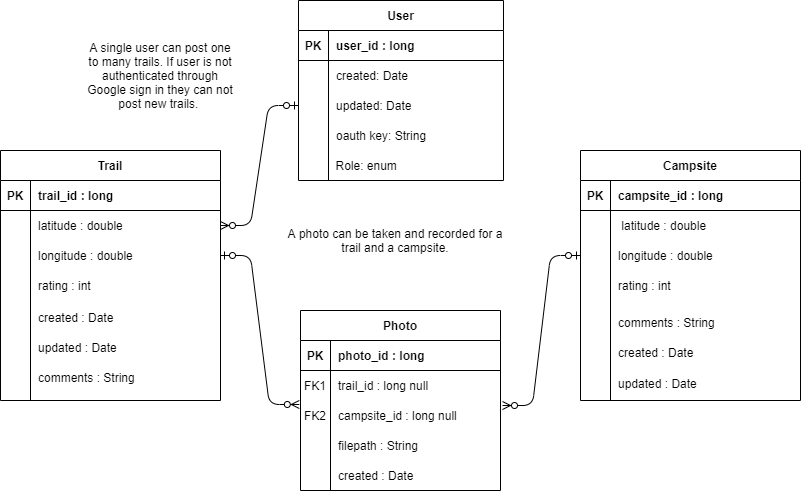

The diagram above was exported from draw.io. Its source (the exported page's mxGraphModel, read from the mxfile embedded in the PNG):
<mxGraphModel dx="868" dy="401" grid="1" gridSize="10" guides="1" tooltips="1" connect="1" arrows="1" fold="1" page="1" pageScale="1" pageWidth="850" pageHeight="1100" math="0" shadow="0">
  <root>
    <mxCell id="0" />
    <mxCell id="1" parent="0" />
    <mxCell id="2" value="" style="edgeStyle=entityRelationEdgeStyle;fontSize=12;html=1;endArrow=ERzeroToMany;startArrow=ERzeroToOne;entryX=-0.006;entryY=0.133;entryDx=0;entryDy=0;entryPerimeter=0;endFill=1;startFill=1;exitX=1;exitY=0.5;exitDx=0;exitDy=0;" edge="1" source="12" target="46" parent="1">
      <mxGeometry width="100" height="100" relative="1" as="geometry">
        <mxPoint x="240" y="160" as="sourcePoint" />
        <mxPoint x="340" y="60" as="targetPoint" />
      </mxGeometry>
    </mxCell>
    <mxCell id="3" value="A photo can be taken and recorded for a trail and a campsite." style="text;html=1;strokeColor=none;fillColor=none;align=center;verticalAlign=middle;whiteSpace=wrap;rounded=0;" vertex="1" parent="1">
      <mxGeometry x="310" y="280" width="220" height="100" as="geometry" />
    </mxCell>
    <mxCell id="4" value="created : Date" style="shape=partialRectangle;connectable=0;fillColor=none;top=0;left=0;bottom=0;right=0;align=left;spacingLeft=6;overflow=hidden;" vertex="1" parent="1">
      <mxGeometry x="635" y="427" width="190" height="30" as="geometry" />
    </mxCell>
    <mxCell id="5" value="Trail" style="shape=table;startSize=30;container=1;collapsible=1;childLayout=tableLayout;fixedRows=1;rowLines=0;fontStyle=1;align=center;resizeLast=1;" vertex="1" parent="1">
      <mxGeometry x="25" y="240" width="220" height="250" as="geometry" />
    </mxCell>
    <mxCell id="6" value="" style="shape=partialRectangle;collapsible=0;dropTarget=0;pointerEvents=0;fillColor=none;top=0;left=0;bottom=1;right=0;points=[[0,0.5],[1,0.5]];portConstraint=eastwest;" vertex="1" parent="5">
      <mxGeometry y="30" width="220" height="30" as="geometry" />
    </mxCell>
    <mxCell id="7" value="PK" style="shape=partialRectangle;connectable=0;fillColor=none;top=0;left=0;bottom=0;right=0;fontStyle=1;overflow=hidden;" vertex="1" parent="6">
      <mxGeometry width="30" height="30" as="geometry" />
    </mxCell>
    <mxCell id="8" value="trail_id : long" style="shape=partialRectangle;connectable=0;fillColor=none;top=0;left=0;bottom=0;right=0;align=left;spacingLeft=6;fontStyle=1;overflow=hidden;" vertex="1" parent="6">
      <mxGeometry x="30" width="190" height="30" as="geometry" />
    </mxCell>
    <mxCell id="9" value="" style="shape=partialRectangle;collapsible=0;dropTarget=0;pointerEvents=0;fillColor=none;top=0;left=0;bottom=0;right=0;points=[[0,0.5],[1,0.5]];portConstraint=eastwest;" vertex="1" parent="5">
      <mxGeometry y="60" width="220" height="30" as="geometry" />
    </mxCell>
    <mxCell id="10" value="" style="shape=partialRectangle;connectable=0;fillColor=none;top=0;left=0;bottom=0;right=0;editable=1;overflow=hidden;" vertex="1" parent="9">
      <mxGeometry width="30" height="30" as="geometry" />
    </mxCell>
    <mxCell id="11" value="latitude : double" style="shape=partialRectangle;connectable=0;fillColor=none;top=0;left=0;bottom=0;right=0;align=left;spacingLeft=6;overflow=hidden;" vertex="1" parent="9">
      <mxGeometry x="30" width="190" height="30" as="geometry" />
    </mxCell>
    <mxCell id="12" value="" style="shape=partialRectangle;collapsible=0;dropTarget=0;pointerEvents=0;fillColor=none;top=0;left=0;bottom=0;right=0;points=[[0,0.5],[1,0.5]];portConstraint=eastwest;" vertex="1" parent="5">
      <mxGeometry y="90" width="220" height="30" as="geometry" />
    </mxCell>
    <mxCell id="13" value="" style="shape=partialRectangle;connectable=0;fillColor=none;top=0;left=0;bottom=0;right=0;editable=1;overflow=hidden;" vertex="1" parent="12">
      <mxGeometry width="30" height="30" as="geometry" />
    </mxCell>
    <mxCell id="14" value="longitude : double" style="shape=partialRectangle;connectable=0;fillColor=none;top=0;left=0;bottom=0;right=0;align=left;spacingLeft=6;overflow=hidden;" vertex="1" parent="12">
      <mxGeometry x="30" width="190" height="30" as="geometry" />
    </mxCell>
    <mxCell id="15" value="" style="shape=partialRectangle;collapsible=0;dropTarget=0;pointerEvents=0;fillColor=none;top=0;left=0;bottom=0;right=0;points=[[0,0.5],[1,0.5]];portConstraint=eastwest;" vertex="1" parent="5">
      <mxGeometry y="120" width="220" height="30" as="geometry" />
    </mxCell>
    <mxCell id="16" value="" style="shape=partialRectangle;connectable=0;fillColor=none;top=0;left=0;bottom=0;right=0;editable=1;overflow=hidden;" vertex="1" parent="15">
      <mxGeometry width="30" height="30" as="geometry" />
    </mxCell>
    <mxCell id="17" value="rating : int" style="shape=partialRectangle;connectable=0;fillColor=none;top=0;left=0;bottom=0;right=0;align=left;spacingLeft=6;overflow=hidden;" vertex="1" parent="15">
      <mxGeometry x="30" width="190" height="30" as="geometry" />
    </mxCell>
    <mxCell id="18" value="updated : Date" style="shape=partialRectangle;connectable=0;fillColor=none;top=0;left=0;bottom=0;right=0;align=left;spacingLeft=6;overflow=hidden;" vertex="1" parent="1">
      <mxGeometry x="635" y="458" width="190" height="30" as="geometry" />
    </mxCell>
    <mxCell id="19" value="created : Date" style="shape=partialRectangle;connectable=0;fillColor=none;top=0;left=0;bottom=0;right=0;align=left;spacingLeft=6;overflow=hidden;" vertex="1" parent="1">
      <mxGeometry x="55" y="392" width="190" height="30" as="geometry" />
    </mxCell>
    <mxCell id="20" value="updated : Date" style="shape=partialRectangle;connectable=0;fillColor=none;top=0;left=0;bottom=0;right=0;align=left;spacingLeft=6;overflow=hidden;" vertex="1" parent="1">
      <mxGeometry x="55" y="422" width="190" height="30" as="geometry" />
    </mxCell>
    <mxCell id="21" value="User" style="shape=table;startSize=30;container=1;collapsible=1;childLayout=tableLayout;fixedRows=1;rowLines=0;fontStyle=1;align=center;resizeLast=1;" vertex="1" parent="1">
      <mxGeometry x="323" y="90" width="205" height="180" as="geometry" />
    </mxCell>
    <mxCell id="22" value="" style="shape=partialRectangle;collapsible=0;dropTarget=0;pointerEvents=0;fillColor=none;top=0;left=0;bottom=1;right=0;points=[[0,0.5],[1,0.5]];portConstraint=eastwest;" vertex="1" parent="21">
      <mxGeometry y="30" width="205" height="30" as="geometry" />
    </mxCell>
    <mxCell id="23" value="PK" style="shape=partialRectangle;connectable=0;fillColor=none;top=0;left=0;bottom=0;right=0;fontStyle=1;overflow=hidden;" vertex="1" parent="22">
      <mxGeometry width="30" height="30" as="geometry" />
    </mxCell>
    <mxCell id="24" value="user_id : long" style="shape=partialRectangle;connectable=0;fillColor=none;top=0;left=0;bottom=0;right=0;align=left;spacingLeft=6;fontStyle=1;overflow=hidden;" vertex="1" parent="22">
      <mxGeometry x="30" width="175" height="30" as="geometry" />
    </mxCell>
    <mxCell id="25" value="" style="shape=partialRectangle;collapsible=0;dropTarget=0;pointerEvents=0;fillColor=none;top=0;left=0;bottom=0;right=0;points=[[0,0.5],[1,0.5]];portConstraint=eastwest;" vertex="1" parent="21">
      <mxGeometry y="60" width="205" height="30" as="geometry" />
    </mxCell>
    <mxCell id="26" value="" style="shape=partialRectangle;connectable=0;fillColor=none;top=0;left=0;bottom=0;right=0;editable=1;overflow=hidden;" vertex="1" parent="25">
      <mxGeometry width="30" height="30" as="geometry" />
    </mxCell>
    <mxCell id="27" value="created: Date" style="shape=partialRectangle;connectable=0;fillColor=none;top=0;left=0;bottom=0;right=0;align=left;spacingLeft=6;overflow=hidden;" vertex="1" parent="25">
      <mxGeometry x="30" width="175" height="30" as="geometry" />
    </mxCell>
    <mxCell id="28" value="" style="shape=partialRectangle;collapsible=0;dropTarget=0;pointerEvents=0;fillColor=none;top=0;left=0;bottom=0;right=0;points=[[0,0.5],[1,0.5]];portConstraint=eastwest;" vertex="1" parent="21">
      <mxGeometry y="90" width="205" height="30" as="geometry" />
    </mxCell>
    <mxCell id="29" value="" style="shape=partialRectangle;connectable=0;fillColor=none;top=0;left=0;bottom=0;right=0;editable=1;overflow=hidden;" vertex="1" parent="28">
      <mxGeometry width="30" height="30" as="geometry" />
    </mxCell>
    <mxCell id="30" value="updated: Date" style="shape=partialRectangle;connectable=0;fillColor=none;top=0;left=0;bottom=0;right=0;align=left;spacingLeft=6;overflow=hidden;" vertex="1" parent="28">
      <mxGeometry x="30" width="175" height="30" as="geometry" />
    </mxCell>
    <mxCell id="31" value="" style="shape=partialRectangle;collapsible=0;dropTarget=0;pointerEvents=0;fillColor=none;top=0;left=0;bottom=0;right=0;points=[[0,0.5],[1,0.5]];portConstraint=eastwest;" vertex="1" parent="21">
      <mxGeometry y="120" width="205" height="30" as="geometry" />
    </mxCell>
    <mxCell id="32" value="" style="shape=partialRectangle;connectable=0;fillColor=none;top=0;left=0;bottom=0;right=0;editable=1;overflow=hidden;" vertex="1" parent="31">
      <mxGeometry width="30" height="30" as="geometry" />
    </mxCell>
    <mxCell id="33" value="oauth key: String" style="shape=partialRectangle;connectable=0;fillColor=none;top=0;left=0;bottom=0;right=0;align=left;spacingLeft=6;overflow=hidden;" vertex="1" parent="31">
      <mxGeometry x="30" width="175" height="30" as="geometry" />
    </mxCell>
    <mxCell id="34" value="created : Date" style="shape=partialRectangle;connectable=0;fillColor=none;top=0;left=0;bottom=0;right=0;align=left;spacingLeft=6;overflow=hidden;" vertex="1" parent="1">
      <mxGeometry x="355" y="550" width="170" height="30" as="geometry" />
    </mxCell>
    <mxCell id="35" value="" style="shape=partialRectangle;connectable=0;fillColor=none;top=0;left=0;bottom=0;right=0;align=left;spacingLeft=6;overflow=hidden;" vertex="1" parent="1">
      <mxGeometry x="360" y="430" width="150" height="30" as="geometry" />
    </mxCell>
    <mxCell id="36" value="" style="edgeStyle=entityRelationEdgeStyle;fontSize=12;html=1;endArrow=ERzeroToOne;startArrow=ERzeroToMany;entryX=0;entryY=0.5;entryDx=0;entryDy=0;endFill=1;startFill=1;exitX=1.01;exitY=0.167;exitDx=0;exitDy=0;exitPerimeter=0;" edge="1" source="46" target="60" parent="1">
      <mxGeometry width="100" height="100" relative="1" as="geometry">
        <mxPoint x="530" y="385" as="sourcePoint" />
        <mxPoint x="790" y="280" as="targetPoint" />
      </mxGeometry>
    </mxCell>
    <mxCell id="37" value="comments : String" style="shape=partialRectangle;connectable=0;fillColor=none;top=0;left=0;bottom=0;right=0;align=left;spacingLeft=6;overflow=hidden;" vertex="1" parent="1">
      <mxGeometry x="635" y="397" width="190" height="30" as="geometry" />
    </mxCell>
    <mxCell id="38" value="comments : String" style="shape=partialRectangle;connectable=0;fillColor=none;top=0;left=0;bottom=0;right=0;align=left;spacingLeft=6;overflow=hidden;" vertex="1" parent="1">
      <mxGeometry x="55" y="452" width="190" height="30" as="geometry" />
    </mxCell>
    <mxCell id="39" value="Photo" style="shape=table;startSize=30;container=1;collapsible=1;childLayout=tableLayout;fixedRows=1;rowLines=0;fontStyle=1;align=center;resizeLast=1;" vertex="1" parent="1">
      <mxGeometry x="325" y="400" width="200" height="180" as="geometry" />
    </mxCell>
    <mxCell id="40" value="" style="shape=partialRectangle;collapsible=0;dropTarget=0;pointerEvents=0;fillColor=none;top=0;left=0;bottom=1;right=0;points=[[0,0.5],[1,0.5]];portConstraint=eastwest;" vertex="1" parent="39">
      <mxGeometry y="30" width="200" height="30" as="geometry" />
    </mxCell>
    <mxCell id="41" value="PK" style="shape=partialRectangle;connectable=0;fillColor=none;top=0;left=0;bottom=0;right=0;fontStyle=1;overflow=hidden;" vertex="1" parent="40">
      <mxGeometry width="30" height="30" as="geometry" />
    </mxCell>
    <mxCell id="42" value="photo_id : long" style="shape=partialRectangle;connectable=0;fillColor=none;top=0;left=0;bottom=0;right=0;align=left;spacingLeft=6;fontStyle=1;overflow=hidden;" vertex="1" parent="40">
      <mxGeometry x="30" width="170" height="30" as="geometry" />
    </mxCell>
    <mxCell id="43" value="" style="shape=partialRectangle;collapsible=0;dropTarget=0;pointerEvents=0;fillColor=none;top=0;left=0;bottom=0;right=0;points=[[0,0.5],[1,0.5]];portConstraint=eastwest;" vertex="1" parent="39">
      <mxGeometry y="60" width="200" height="30" as="geometry" />
    </mxCell>
    <mxCell id="44" value="FK1" style="shape=partialRectangle;connectable=0;fillColor=none;top=0;left=0;bottom=0;right=0;editable=1;overflow=hidden;" vertex="1" parent="43">
      <mxGeometry width="30" height="30" as="geometry" />
    </mxCell>
    <mxCell id="45" value="trail_id : long null" style="shape=partialRectangle;connectable=0;fillColor=none;top=0;left=0;bottom=0;right=0;align=left;spacingLeft=6;overflow=hidden;" vertex="1" parent="43">
      <mxGeometry x="30" width="170" height="30" as="geometry" />
    </mxCell>
    <mxCell id="46" value="" style="shape=partialRectangle;collapsible=0;dropTarget=0;pointerEvents=0;fillColor=none;top=0;left=0;bottom=0;right=0;points=[[0,0.5],[1,0.5]];portConstraint=eastwest;" vertex="1" parent="39">
      <mxGeometry y="90" width="200" height="30" as="geometry" />
    </mxCell>
    <mxCell id="47" value="FK2" style="shape=partialRectangle;connectable=0;fillColor=none;top=0;left=0;bottom=0;right=0;editable=1;overflow=hidden;" vertex="1" parent="46">
      <mxGeometry width="30" height="30" as="geometry" />
    </mxCell>
    <mxCell id="48" value="campsite_id : long null" style="shape=partialRectangle;connectable=0;fillColor=none;top=0;left=0;bottom=0;right=0;align=left;spacingLeft=6;overflow=hidden;" vertex="1" parent="46">
      <mxGeometry x="30" width="170" height="30" as="geometry" />
    </mxCell>
    <mxCell id="49" value="" style="shape=partialRectangle;collapsible=0;dropTarget=0;pointerEvents=0;fillColor=none;top=0;left=0;bottom=0;right=0;points=[[0,0.5],[1,0.5]];portConstraint=eastwest;" vertex="1" parent="39">
      <mxGeometry y="120" width="200" height="30" as="geometry" />
    </mxCell>
    <mxCell id="50" value="" style="shape=partialRectangle;connectable=0;fillColor=none;top=0;left=0;bottom=0;right=0;editable=1;overflow=hidden;" vertex="1" parent="49">
      <mxGeometry width="30" height="30" as="geometry" />
    </mxCell>
    <mxCell id="51" value="filepath : String" style="shape=partialRectangle;connectable=0;fillColor=none;top=0;left=0;bottom=0;right=0;align=left;spacingLeft=6;overflow=hidden;" vertex="1" parent="49">
      <mxGeometry x="30" width="170" height="30" as="geometry" />
    </mxCell>
    <mxCell id="52" value="" style="edgeStyle=entityRelationEdgeStyle;fontSize=12;html=1;endArrow=ERzeroToOne;endFill=1;startArrow=ERzeroToMany;entryX=0;entryY=0.5;entryDx=0;entryDy=0;exitX=1;exitY=0.5;exitDx=0;exitDy=0;" edge="1" source="9" target="28" parent="1">
      <mxGeometry width="100" height="100" relative="1" as="geometry">
        <mxPoint x="235" y="300" as="sourcePoint" />
        <mxPoint x="335" y="200" as="targetPoint" />
      </mxGeometry>
    </mxCell>
    <mxCell id="53" value="Campsite" style="shape=table;startSize=30;container=1;collapsible=1;childLayout=tableLayout;fixedRows=1;rowLines=0;fontStyle=1;align=center;resizeLast=1;" vertex="1" parent="1">
      <mxGeometry x="605" y="240" width="220" height="250" as="geometry" />
    </mxCell>
    <mxCell id="54" value="" style="shape=partialRectangle;collapsible=0;dropTarget=0;pointerEvents=0;fillColor=none;top=0;left=0;bottom=1;right=0;points=[[0,0.5],[1,0.5]];portConstraint=eastwest;" vertex="1" parent="53">
      <mxGeometry y="30" width="220" height="30" as="geometry" />
    </mxCell>
    <mxCell id="55" value="PK" style="shape=partialRectangle;connectable=0;fillColor=none;top=0;left=0;bottom=0;right=0;fontStyle=1;overflow=hidden;" vertex="1" parent="54">
      <mxGeometry width="30" height="30" as="geometry" />
    </mxCell>
    <mxCell id="56" value="campsite_id : long" style="shape=partialRectangle;connectable=0;fillColor=none;top=0;left=0;bottom=0;right=0;align=left;spacingLeft=6;fontStyle=1;overflow=hidden;" vertex="1" parent="54">
      <mxGeometry x="30" width="190" height="30" as="geometry" />
    </mxCell>
    <mxCell id="57" value="" style="shape=partialRectangle;collapsible=0;dropTarget=0;pointerEvents=0;fillColor=none;top=0;left=0;bottom=0;right=0;points=[[0,0.5],[1,0.5]];portConstraint=eastwest;" vertex="1" parent="53">
      <mxGeometry y="60" width="220" height="30" as="geometry" />
    </mxCell>
    <mxCell id="58" value="" style="shape=partialRectangle;connectable=0;fillColor=none;top=0;left=0;bottom=0;right=0;editable=1;overflow=hidden;" vertex="1" parent="57">
      <mxGeometry width="30" height="30" as="geometry" />
    </mxCell>
    <mxCell id="59" value=" latitude : double " style="shape=partialRectangle;connectable=0;fillColor=none;top=0;left=0;bottom=0;right=0;align=left;spacingLeft=6;overflow=hidden;" vertex="1" parent="57">
      <mxGeometry x="30" width="190" height="30" as="geometry" />
    </mxCell>
    <mxCell id="60" value="" style="shape=partialRectangle;collapsible=0;dropTarget=0;pointerEvents=0;fillColor=none;top=0;left=0;bottom=0;right=0;points=[[0,0.5],[1,0.5]];portConstraint=eastwest;" vertex="1" parent="53">
      <mxGeometry y="90" width="220" height="30" as="geometry" />
    </mxCell>
    <mxCell id="61" value="" style="shape=partialRectangle;connectable=0;fillColor=none;top=0;left=0;bottom=0;right=0;editable=1;overflow=hidden;" vertex="1" parent="60">
      <mxGeometry width="30" height="30" as="geometry" />
    </mxCell>
    <mxCell id="62" value="longitude : double" style="shape=partialRectangle;connectable=0;fillColor=none;top=0;left=0;bottom=0;right=0;align=left;spacingLeft=6;overflow=hidden;" vertex="1" parent="60">
      <mxGeometry x="30" width="190" height="30" as="geometry" />
    </mxCell>
    <mxCell id="63" value="" style="shape=partialRectangle;collapsible=0;dropTarget=0;pointerEvents=0;fillColor=none;top=0;left=0;bottom=0;right=0;points=[[0,0.5],[1,0.5]];portConstraint=eastwest;" vertex="1" parent="53">
      <mxGeometry y="120" width="220" height="30" as="geometry" />
    </mxCell>
    <mxCell id="64" value="" style="shape=partialRectangle;connectable=0;fillColor=none;top=0;left=0;bottom=0;right=0;editable=1;overflow=hidden;" vertex="1" parent="63">
      <mxGeometry width="30" height="30" as="geometry" />
    </mxCell>
    <mxCell id="65" value="rating : int" style="shape=partialRectangle;connectable=0;fillColor=none;top=0;left=0;bottom=0;right=0;align=left;spacingLeft=6;overflow=hidden;" vertex="1" parent="63">
      <mxGeometry x="30" width="190" height="30" as="geometry" />
    </mxCell>
    <mxCell id="66" value="A single user can post one to many trails. If user is not authenticated through Google sign in they can not post new trails.&amp;nbsp;" style="text;html=1;strokeColor=none;fillColor=none;align=center;verticalAlign=middle;whiteSpace=wrap;rounded=0;" vertex="1" parent="1">
      <mxGeometry x="110" y="120" width="150" height="90" as="geometry" />
    </mxCell>
    <mxCell id="67" value="Role: enum" style="shape=partialRectangle;connectable=0;fillColor=none;top=0;left=0;bottom=0;right=0;align=left;spacingLeft=6;overflow=hidden;" vertex="1" parent="1">
      <mxGeometry x="352.5" y="240" width="175" height="30" as="geometry" />
    </mxCell>
  </root>
</mxGraphModel>